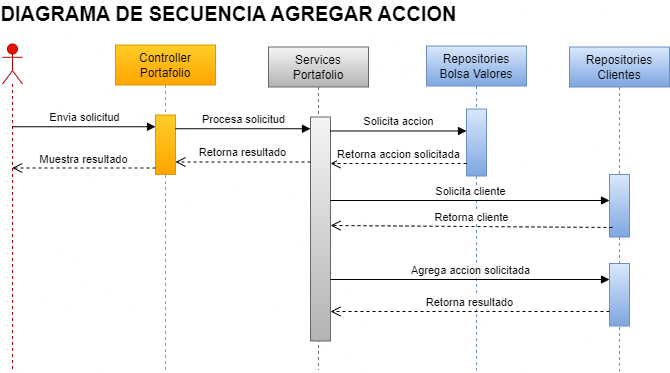

The diagram above was exported from draw.io. Its source (the exported page's mxGraphModel, read from the mxfile embedded in the PNG):
<mxGraphModel dx="1050" dy="579" grid="0" gridSize="10" guides="1" tooltips="1" connect="1" arrows="1" fold="1" page="1" pageScale="1" pageWidth="827" pageHeight="1169" math="0" shadow="0">
  <root>
    <mxCell id="0" />
    <mxCell id="1" parent="0" />
    <mxCell id="d41UqvFMY-rdn9kp7sbN-1" value="Repositories&lt;br&gt;Bolsa Valores" style="shape=umlLifeline;perimeter=lifelinePerimeter;whiteSpace=wrap;html=1;container=1;dropTarget=0;collapsible=0;recursiveResize=0;outlineConnect=0;portConstraint=eastwest;newEdgeStyle={&quot;curved&quot;:0,&quot;rounded&quot;:0};fillColor=#dae8fc;strokeColor=#6c8ebf;gradientColor=#7ea6e0;" parent="1" vertex="1">
      <mxGeometry x="485" y="71.5" width="100" height="324.5" as="geometry" />
    </mxCell>
    <mxCell id="d41UqvFMY-rdn9kp7sbN-2" value="" style="html=1;points=[[0,0,0,0,5],[0,1,0,0,-5],[1,0,0,0,5],[1,1,0,0,-5]];perimeter=orthogonalPerimeter;outlineConnect=0;targetShapes=umlLifeline;portConstraint=eastwest;newEdgeStyle={&quot;curved&quot;:0,&quot;rounded&quot;:0};fillColor=#dae8fc;strokeColor=#6c8ebf;gradientColor=#7ea6e0;" parent="d41UqvFMY-rdn9kp7sbN-1" vertex="1">
      <mxGeometry x="40" y="63" width="20" height="67" as="geometry" />
    </mxCell>
    <mxCell id="d41UqvFMY-rdn9kp7sbN-5" value="" style="shape=umlLifeline;perimeter=lifelinePerimeter;whiteSpace=wrap;html=1;container=1;dropTarget=0;collapsible=0;recursiveResize=0;outlineConnect=0;portConstraint=eastwest;newEdgeStyle={&quot;curved&quot;:0,&quot;rounded&quot;:0};participant=umlActor;fillColor=#e51400;fontColor=#ffffff;strokeColor=#B20000;" parent="1" vertex="1">
      <mxGeometry x="61" y="69.5" width="20" height="327.5" as="geometry" />
    </mxCell>
    <mxCell id="d41UqvFMY-rdn9kp7sbN-12" value="Repositories&lt;br&gt;Clientes" style="shape=umlLifeline;perimeter=lifelinePerimeter;whiteSpace=wrap;html=1;container=1;dropTarget=0;collapsible=0;recursiveResize=0;outlineConnect=0;portConstraint=eastwest;newEdgeStyle={&quot;curved&quot;:0,&quot;rounded&quot;:0};fillColor=#dae8fc;strokeColor=#6c8ebf;gradientColor=#7ea6e0;" parent="1" vertex="1">
      <mxGeometry x="628" y="72.5" width="100" height="324.5" as="geometry" />
    </mxCell>
    <mxCell id="d41UqvFMY-rdn9kp7sbN-13" value="" style="html=1;points=[[0,0,0,0,5],[0,1,0,0,-5],[1,0,0,0,5],[1,1,0,0,-5]];perimeter=orthogonalPerimeter;outlineConnect=0;targetShapes=umlLifeline;portConstraint=eastwest;newEdgeStyle={&quot;curved&quot;:0,&quot;rounded&quot;:0};fillColor=#dae8fc;gradientColor=#7ea6e0;strokeColor=#6c8ebf;" parent="d41UqvFMY-rdn9kp7sbN-12" vertex="1">
      <mxGeometry x="40" y="127.5" width="20" height="62.5" as="geometry" />
    </mxCell>
    <mxCell id="yiRrgdCU8acSAibPzcv3-1" value="" style="html=1;points=[[0,0,0,0,5],[0,1,0,0,-5],[1,0,0,0,5],[1,1,0,0,-5]];perimeter=orthogonalPerimeter;outlineConnect=0;targetShapes=umlLifeline;portConstraint=eastwest;newEdgeStyle={&quot;curved&quot;:0,&quot;rounded&quot;:0};fillColor=#dae8fc;gradientColor=#7ea6e0;strokeColor=#6c8ebf;" parent="d41UqvFMY-rdn9kp7sbN-12" vertex="1">
      <mxGeometry x="40" y="216.5" width="20" height="62.5" as="geometry" />
    </mxCell>
    <mxCell id="d41UqvFMY-rdn9kp7sbN-14" value="Controller&lt;br&gt;Portafolio" style="shape=umlLifeline;perimeter=lifelinePerimeter;whiteSpace=wrap;html=1;container=1;dropTarget=0;collapsible=0;recursiveResize=0;outlineConnect=0;portConstraint=eastwest;newEdgeStyle={&quot;curved&quot;:0,&quot;rounded&quot;:0};fillColor=#ffcd28;strokeColor=#d79b00;gradientColor=#ffa500;" parent="1" vertex="1">
      <mxGeometry x="174" y="70.5" width="100" height="327.5" as="geometry" />
    </mxCell>
    <mxCell id="d41UqvFMY-rdn9kp7sbN-15" value="" style="html=1;points=[[0,0,0,0,5],[0,1,0,0,-5],[1,0,0,0,5],[1,1,0,0,-5]];perimeter=orthogonalPerimeter;outlineConnect=0;targetShapes=umlLifeline;portConstraint=eastwest;newEdgeStyle={&quot;curved&quot;:0,&quot;rounded&quot;:0};fillColor=#ffcd28;strokeColor=#d79b00;gradientColor=#ffa500;" parent="d41UqvFMY-rdn9kp7sbN-14" vertex="1">
      <mxGeometry x="40" y="70" width="20" height="59.5" as="geometry" />
    </mxCell>
    <mxCell id="d41UqvFMY-rdn9kp7sbN-18" value="Services&lt;br&gt;Portafolio" style="shape=umlLifeline;perimeter=lifelinePerimeter;whiteSpace=wrap;html=1;container=1;dropTarget=0;collapsible=0;recursiveResize=0;outlineConnect=0;portConstraint=eastwest;newEdgeStyle={&quot;curved&quot;:0,&quot;rounded&quot;:0};fillColor=#f5f5f5;strokeColor=#666666;gradientColor=#b3b3b3;" parent="1" vertex="1">
      <mxGeometry x="327" y="72.5" width="100" height="322.5" as="geometry" />
    </mxCell>
    <mxCell id="d41UqvFMY-rdn9kp7sbN-19" value="" style="html=1;points=[[0,0,0,0,5],[0,1,0,0,-5],[1,0,0,0,5],[1,1,0,0,-5]];perimeter=orthogonalPerimeter;outlineConnect=0;targetShapes=umlLifeline;portConstraint=eastwest;newEdgeStyle={&quot;curved&quot;:0,&quot;rounded&quot;:0};fillColor=#f5f5f5;strokeColor=#666666;gradientColor=#b3b3b3;" parent="d41UqvFMY-rdn9kp7sbN-18" vertex="1">
      <mxGeometry x="42" y="70" width="20" height="224" as="geometry" />
    </mxCell>
    <mxCell id="d41UqvFMY-rdn9kp7sbN-20" value="Envia solicitud" style="html=1;verticalAlign=bottom;endArrow=block;curved=0;rounded=0;" parent="1" edge="1">
      <mxGeometry relative="1" as="geometry">
        <mxPoint x="70.75925925925924" y="152.25" as="sourcePoint" />
        <mxPoint x="214" y="152.25" as="targetPoint" />
      </mxGeometry>
    </mxCell>
    <mxCell id="d41UqvFMY-rdn9kp7sbN-21" value="Muestra resultado" style="html=1;verticalAlign=bottom;endArrow=open;dashed=1;endSize=8;curved=0;rounded=0;" parent="1" edge="1">
      <mxGeometry relative="1" as="geometry">
        <mxPoint x="70.75925925925924" y="193.5" as="targetPoint" />
        <mxPoint x="214" y="193.5" as="sourcePoint" />
      </mxGeometry>
    </mxCell>
    <mxCell id="d41UqvFMY-rdn9kp7sbN-22" value="Procesa solicitud" style="html=1;verticalAlign=bottom;endArrow=block;curved=0;rounded=0;" parent="1" edge="1">
      <mxGeometry relative="1" as="geometry">
        <mxPoint x="234" y="154.25" as="sourcePoint" />
        <mxPoint x="369" y="154.25" as="targetPoint" />
      </mxGeometry>
    </mxCell>
    <mxCell id="d41UqvFMY-rdn9kp7sbN-23" value="Retorna resultado" style="html=1;verticalAlign=bottom;endArrow=open;dashed=1;endSize=8;curved=0;rounded=0;" parent="1" edge="1">
      <mxGeometry relative="1" as="geometry">
        <mxPoint x="234" y="187.4999999999999" as="targetPoint" />
        <mxPoint x="369" y="187.4999999999999" as="sourcePoint" />
      </mxGeometry>
    </mxCell>
    <mxCell id="d41UqvFMY-rdn9kp7sbN-24" value="Solicita accion" style="html=1;verticalAlign=bottom;endArrow=block;curved=0;rounded=0;" parent="1" edge="1">
      <mxGeometry relative="1" as="geometry">
        <mxPoint x="389" y="156.4999999999999" as="sourcePoint" />
        <mxPoint x="525" y="156.4999999999999" as="targetPoint" />
      </mxGeometry>
    </mxCell>
    <mxCell id="d41UqvFMY-rdn9kp7sbN-25" value="Retorna accion solicitada" style="html=1;verticalAlign=bottom;endArrow=open;dashed=1;endSize=8;curved=0;rounded=0;" parent="1" edge="1">
      <mxGeometry relative="1" as="geometry">
        <mxPoint x="389" y="188.9999999999999" as="targetPoint" />
        <mxPoint x="525" y="188.9999999999999" as="sourcePoint" />
      </mxGeometry>
    </mxCell>
    <mxCell id="d41UqvFMY-rdn9kp7sbN-26" value="Agrega accion solicitada" style="html=1;verticalAlign=bottom;endArrow=block;curved=0;rounded=0;" parent="1" edge="1">
      <mxGeometry relative="1" as="geometry">
        <mxPoint x="389" y="304.9999999999999" as="sourcePoint" />
        <mxPoint x="668" y="304.9999999999999" as="targetPoint" />
      </mxGeometry>
    </mxCell>
    <mxCell id="d41UqvFMY-rdn9kp7sbN-27" value="Retorna resultado" style="html=1;verticalAlign=bottom;endArrow=open;dashed=1;endSize=8;curved=0;rounded=0;" parent="1" edge="1">
      <mxGeometry relative="1" as="geometry">
        <mxPoint x="389" y="336.9999999999999" as="targetPoint" />
        <mxPoint x="668" y="336.9999999999999" as="sourcePoint" />
      </mxGeometry>
    </mxCell>
    <mxCell id="L_njF1ZFyLE8kWGCWKfU-1" value="&lt;font style=&quot;font-size: 20px;&quot;&gt;DIAGRAMA DE SECUENCIA AGREGAR ACCION&lt;/font&gt;" style="text;align=center;fontStyle=1;verticalAlign=middle;spacingLeft=3;spacingRight=3;strokeColor=none;rotatable=0;points=[[0,0.5],[1,0.5]];portConstraint=eastwest;html=1;" parent="1" vertex="1">
      <mxGeometry x="247" y="26" width="80" height="26" as="geometry" />
    </mxCell>
    <mxCell id="yiRrgdCU8acSAibPzcv3-2" value="Solicita cliente" style="html=1;verticalAlign=bottom;endArrow=block;curved=0;rounded=0;" parent="1" target="d41UqvFMY-rdn9kp7sbN-13" edge="1">
      <mxGeometry relative="1" as="geometry">
        <mxPoint x="389" y="226" as="sourcePoint" />
        <mxPoint x="668" y="226" as="targetPoint" />
      </mxGeometry>
    </mxCell>
    <mxCell id="yiRrgdCU8acSAibPzcv3-3" value="Retorna cliente" style="html=1;verticalAlign=bottom;endArrow=open;dashed=1;endSize=8;curved=0;rounded=0;" parent="1" edge="1">
      <mxGeometry relative="1" as="geometry">
        <mxPoint x="389" y="250.9999999999999" as="targetPoint" />
        <mxPoint x="671" y="253" as="sourcePoint" />
      </mxGeometry>
    </mxCell>
  </root>
</mxGraphModel>